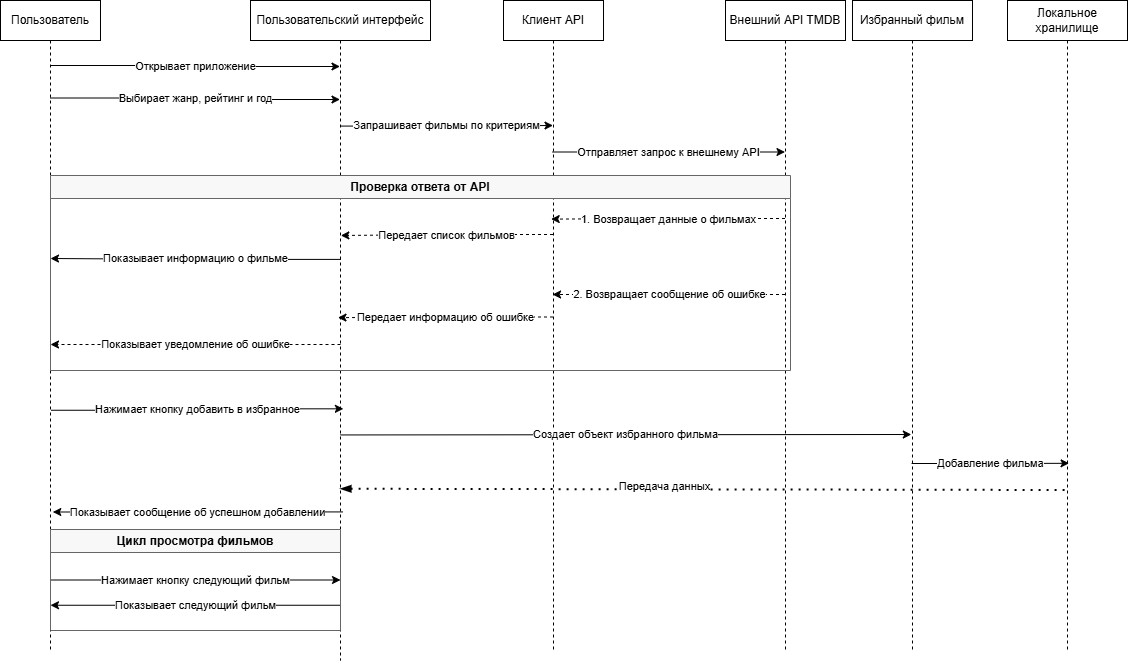

The diagram above was exported from draw.io. Its source (the exported page's mxGraphModel, read from the mxfile embedded in the PNG):
<mxGraphModel dx="2487" dy="625" grid="1" gridSize="10" guides="1" tooltips="1" connect="1" arrows="1" fold="1" page="1" pageScale="1" pageWidth="827" pageHeight="1169" math="0" shadow="0">
  <root>
    <mxCell id="0" />
    <mxCell id="1" parent="0" />
    <mxCell id="user" parent="1" style="shape=umlLifeline;perimeter=lifelinePerimeter;whiteSpace=wrap;html=1;container=1;" value="Пользователь" vertex="1">
      <mxGeometry height="650" width="100" x="-80" y="100" as="geometry" />
    </mxCell>
    <mxCell id="ui" parent="1" style="shape=umlLifeline;perimeter=lifelinePerimeter;whiteSpace=wrap;html=1;container=1;" value="Пользовательский интерфейс" vertex="1">
      <mxGeometry height="660" width="180" x="170" y="100" as="geometry" />
    </mxCell>
    <mxCell id="api" parent="1" style="shape=umlLifeline;perimeter=lifelinePerimeter;whiteSpace=wrap;html=1;container=1;" value="Клиент API" vertex="1">
      <mxGeometry height="650" width="100" x="423" y="100" as="geometry" />
    </mxCell>
    <mxCell id="tmdb" parent="1" style="shape=umlLifeline;perimeter=lifelinePerimeter;whiteSpace=wrap;html=1;container=1;" value="Внешний API TMDB" vertex="1">
      <mxGeometry height="650" width="120" x="645" y="100" as="geometry" />
    </mxCell>
    <mxCell id="favorite" parent="1" style="shape=umlLifeline;perimeter=lifelinePerimeter;whiteSpace=wrap;html=1;container=1;" value="Избранный фильм" vertex="1">
      <mxGeometry height="650" width="120" x="772" y="100" as="geometry" />
    </mxCell>
    <mxCell id="msg1" edge="1" parent="1" source="user" style="edgeStyle=elbowEdgeStyle;rounded=0;html=1;exitX=1;exitY=0.1;entryX=0;entryY=0.1;" target="ui" value="Открывает приложение">
      <mxGeometry height="50" relative="1" width="50" as="geometry">
        <mxPoint x="140" y="150" as="sourcePoint" />
        <mxPoint x="170" y="150" as="targetPoint" />
      </mxGeometry>
    </mxCell>
    <mxCell id="msg2" edge="1" parent="1" source="user" style="edgeStyle=elbowEdgeStyle;rounded=0;html=1;exitX=1;exitY=0.15;entryX=0;entryY=0.15;" target="ui" value="Выбирает жанр, рейтинг и год">
      <mxGeometry height="50" relative="1" width="50" as="geometry">
        <mxPoint x="140" y="170" as="sourcePoint" />
        <mxPoint x="170" y="170" as="targetPoint" />
      </mxGeometry>
    </mxCell>
    <mxCell id="msg5" edge="1" parent="1" style="edgeStyle=elbowEdgeStyle;rounded=0;html=1;exitX=0.499;exitY=0.213;entryX=0;entryY=0.3;exitDx=0;exitDy=0;exitPerimeter=0;" value="Запрашивает фильмы по критериям">
      <mxGeometry height="50" relative="1" width="50" as="geometry">
        <mxPoint x="259.8199999999997" y="225.57999999999993" as="sourcePoint" />
        <mxPoint x="472.5" y="225.0000000000001" as="targetPoint" />
      </mxGeometry>
    </mxCell>
    <mxCell id="msg6" edge="1" parent="1" style="edgeStyle=elbowEdgeStyle;rounded=0;html=1;exitX=1;exitY=0.35;entryX=0;entryY=0.35;" value="Отправляет запрос к внешнему API">
      <mxGeometry height="50" relative="1" width="50" as="geometry">
        <mxPoint x="472.07142857142844" y="251.5000000000001" as="sourcePoint" />
        <mxPoint x="704.5" y="251.5000000000001" as="targetPoint" />
      </mxGeometry>
    </mxCell>
    <mxCell id="alt_block" parent="1" style="swimlane;whiteSpace=wrap;html=1;fillColor=#f8f8f8;strokeColor=#666666;" value="Проверка ответа от API" vertex="1">
      <mxGeometry height="195" width="740" x="-30" y="275" as="geometry">
        <mxRectangle height="17" width="740" x="-30" y="303" as="alternateBounds" />
      </mxGeometry>
    </mxCell>
    <mxCell id="msg7" edge="1" parent="1" style="edgeStyle=elbowEdgeStyle;rounded=0;html=1;exitX=0;exitY=0.4;entryX=0.477;entryY=0.384;dashed=1;entryDx=0;entryDy=0;entryPerimeter=0;" value="1. Возвращает данные о фильмах">
      <mxGeometry height="50" relative="1" width="50" x="-0.0043" as="geometry">
        <mxPoint as="offset" />
        <mxPoint x="704.5" y="318" as="sourcePoint" />
        <mxPoint x="470.7000000000003" y="318.6" as="targetPoint" />
      </mxGeometry>
    </mxCell>
    <mxCell id="msg9" edge="1" parent="1" style="edgeStyle=elbowEdgeStyle;rounded=0;html=1;exitX=0;exitY=0.5;entryX=0.502;entryY=0.453;dashed=1;entryDx=0;entryDy=0;entryPerimeter=0;" value="Передает список фильмов">
      <mxGeometry height="50" relative="1" width="50" as="geometry">
        <mxPoint x="472.5" y="334" as="sourcePoint" />
        <mxPoint x="260.3600000000001" y="334.9799999999999" as="targetPoint" />
      </mxGeometry>
    </mxCell>
    <mxCell id="msg10" edge="1" parent="1" style="edgeStyle=elbowEdgeStyle;rounded=0;html=1;exitX=0.502;exitY=0.515;exitDx=0;exitDy=0;exitPerimeter=0;" value="Показывает информацию о фильме">
      <mxGeometry height="50" relative="1" width="50" as="geometry">
        <mxPoint x="260.3600000000001" y="358.9" as="sourcePoint" />
        <mxPoint x="-30" y="358" as="targetPoint" />
      </mxGeometry>
    </mxCell>
    <mxCell id="msg11" edge="1" parent="1" style="edgeStyle=elbowEdgeStyle;rounded=0;html=1;exitX=0;exitY=0.7;entryX=1;entryY=0.7;dashed=1;" value="2. Возвращает сообщение об ошибке">
      <mxGeometry height="50" relative="1" width="50" as="geometry">
        <mxPoint x="704.5" y="394" as="sourcePoint" />
        <mxPoint x="472.07142857142844" y="394" as="targetPoint" />
      </mxGeometry>
    </mxCell>
    <mxCell id="msg12" edge="1" parent="1" style="edgeStyle=elbowEdgeStyle;rounded=0;html=1;exitX=0;exitY=0.75;entryX=0.486;entryY=0.626;dashed=1;entryDx=0;entryDy=0;entryPerimeter=0;" value="Передает информацию об ошибке">
      <mxGeometry height="50" relative="1" width="50" as="geometry">
        <mxPoint x="472.5" y="416.5" as="sourcePoint" />
        <mxPoint x="257.48000000000025" y="417.15999999999997" as="targetPoint" />
      </mxGeometry>
    </mxCell>
    <mxCell id="msg13" edge="1" parent="1" style="edgeStyle=elbowEdgeStyle;rounded=0;html=1;exitX=0.506;exitY=0.715;entryX=0.516;entryY=0.702;exitDx=0;exitDy=0;exitPerimeter=0;entryDx=0;entryDy=0;entryPerimeter=0;" value="Нажимает кнопку добавить в избранное">
      <mxGeometry height="50" relative="1" width="50" as="geometry">
        <mxPoint x="-29.40000000000009" y="509.75" as="sourcePoint" />
        <mxPoint x="262.87999999999965" y="508.31999999999994" as="targetPoint" />
      </mxGeometry>
    </mxCell>
    <mxCell id="msg14" edge="1" parent="1" style="edgeStyle=elbowEdgeStyle;rounded=0;html=1;exitX=0.499;exitY=0.734;entryX=0.49;entryY=0.745;entryDx=0;entryDy=0;entryPerimeter=0;exitDx=0;exitDy=0;exitPerimeter=0;elbow=vertical;" value="Создает объект избранного фильма">
      <mxGeometry height="50" relative="1" width="50" as="geometry">
        <mxPoint x="259.8199999999997" y="534.4399999999998" as="sourcePoint" />
        <mxPoint x="830.7999999999997" y="534.25" as="targetPoint" />
      </mxGeometry>
    </mxCell>
    <mxCell id="msg15" edge="1" parent="1" style="edgeStyle=elbowEdgeStyle;rounded=0;html=1;exitX=1;exitY=0.9;entryX=0.513;entryY=0.772;entryDx=0;entryDy=0;entryPerimeter=0;elbow=horizontal;" value="Добавление фильма">
      <mxGeometry height="50" relative="1" width="50" as="geometry">
        <mxPoint x="831.0714285714284" y="563" as="sourcePoint" />
        <mxPoint x="988.56" y="562.8" as="targetPoint" />
      </mxGeometry>
    </mxCell>
    <mxCell id="msg16" edge="1" parent="1" style="edgeStyle=elbowEdgeStyle;rounded=0;html=1;exitX=0.512;exitY=0.837;entryX=0.523;entryY=0.85;entryDx=0;entryDy=0;entryPerimeter=0;exitDx=0;exitDy=0;exitPerimeter=0;" value="Показывает сообщение об успешном добавлении">
      <mxGeometry height="50" relative="1" width="50" as="geometry">
        <mxPoint x="262.15999999999985" y="611.4200000000001" as="sourcePoint" />
        <mxPoint x="-27.700000000000273" y="611.5" as="targetPoint" />
      </mxGeometry>
    </mxCell>
    <mxCell id="msg17" edge="1" parent="1" source="loop_block" style="edgeStyle=elbowEdgeStyle;rounded=0;html=1;exitX=0;exitY=0.5;entryX=1;entryY=0.5;entryDx=0;entryDy=0;exitDx=0;exitDy=0;" target="loop_block" value="Нажимает кнопку следующий фильм">
      <mxGeometry height="50" relative="1" width="50" as="geometry">
        <mxPoint x="-74.36956521739125" y="723" as="sourcePoint" />
        <mxPoint x="234.5" y="723" as="targetPoint" />
      </mxGeometry>
    </mxCell>
    <mxCell id="msg18" edge="1" parent="1" source="loop_block" style="edgeStyle=elbowEdgeStyle;rounded=0;html=1;exitX=1;exitY=0.75;entryX=0;entryY=0.75;exitDx=0;exitDy=0;entryDx=0;entryDy=0;" target="loop_block" value="Показывает следующий фильм">
      <mxGeometry height="50" relative="1" width="50" as="geometry">
        <mxPoint x="234.63043478260875" y="768" as="sourcePoint" />
        <mxPoint x="-74.5" y="768" as="targetPoint" />
      </mxGeometry>
    </mxCell>
    <mxCell id="XGoEF0lslN_vuylgKwkX-2" parent="1" style="shape=umlLifeline;perimeter=lifelinePerimeter;whiteSpace=wrap;html=1;container=1;" value="Локальное хранилище" vertex="1">
      <mxGeometry height="650" width="120" x="927" y="100" as="geometry" />
    </mxCell>
    <mxCell id="XGoEF0lslN_vuylgKwkX-4" edge="1" parent="1" style="endArrow=none;dashed=1;html=1;dashPattern=1 3;strokeWidth=2;rounded=0;entryX=0.513;entryY=0.8;entryDx=0;entryDy=0;entryPerimeter=0;exitX=0.502;exitY=0.786;exitDx=0;exitDy=0;exitPerimeter=0;startArrow=blockThin;startFill=1;" value="">
      <mxGeometry height="50" relative="1" width="50" as="geometry">
        <mxPoint x="260.3600000000001" y="588.76" as="sourcePoint" />
        <mxPoint x="988.56" y="590" as="targetPoint" />
      </mxGeometry>
    </mxCell>
    <mxCell id="XGoEF0lslN_vuylgKwkX-5" connectable="0" parent="XGoEF0lslN_vuylgKwkX-4" style="edgeLabel;html=1;align=center;verticalAlign=middle;resizable=0;points=[];" value="Передача данных" vertex="1">
      <mxGeometry relative="1" x="-0.1137" y="4" as="geometry">
        <mxPoint as="offset" />
      </mxGeometry>
    </mxCell>
    <mxCell id="loop_block" parent="1" style="swimlane;whiteSpace=wrap;html=1;fillColor=#f8f8f8;strokeColor=#666666;" value="Цикл просмотра фильмов" vertex="1">
      <mxGeometry height="101" width="290" x="-30" y="629" as="geometry">
        <mxRectangle height="20" width="290" x="-30" y="670" as="alternateBounds" />
      </mxGeometry>
    </mxCell>
    <mxCell id="XGoEF0lslN_vuylgKwkX-6" edge="1" parent="1" style="edgeStyle=elbowEdgeStyle;rounded=0;html=1;dashed=1;elbow=vertical;" value="Показывает уведомление об ошибке">
      <mxGeometry height="50" relative="1" width="50" as="geometry">
        <mxPoint x="260" y="444" as="sourcePoint" />
        <mxPoint x="-30" y="444" as="targetPoint" />
      </mxGeometry>
    </mxCell>
  </root>
</mxGraphModel>